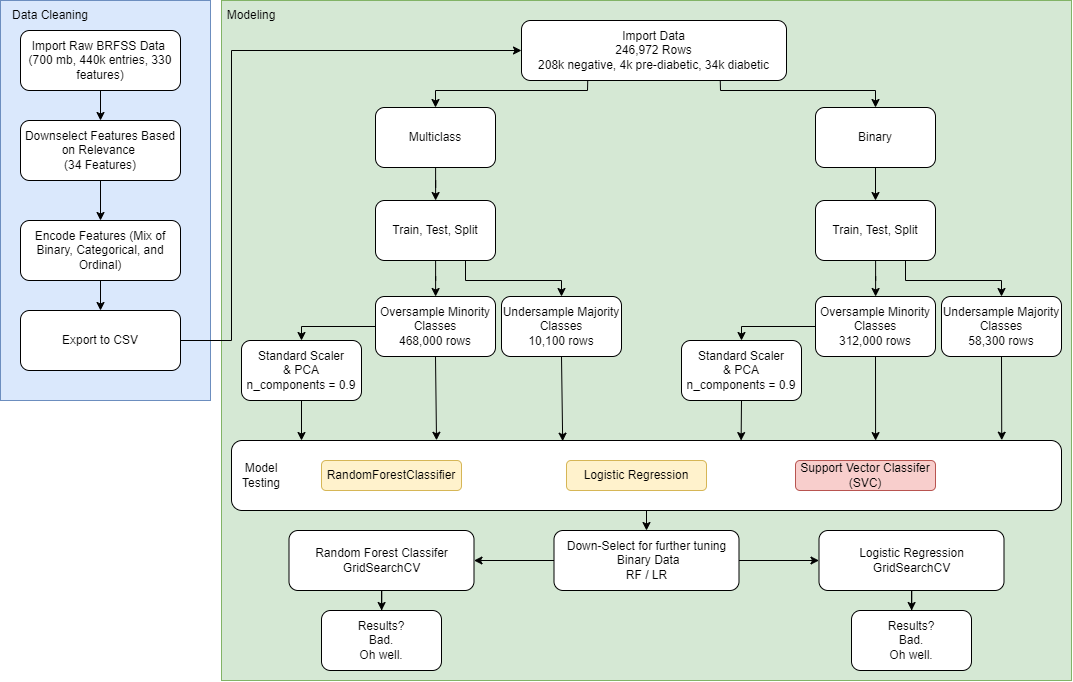

The diagram above was exported from draw.io. Its source (the exported page's mxGraphModel, read from the mxfile embedded in the PNG):
<mxGraphModel dx="3183" dy="1398" grid="1" gridSize="10" guides="1" tooltips="1" connect="1" arrows="1" fold="1" page="1" pageScale="1" pageWidth="850" pageHeight="1100" math="0" shadow="0">
  <root>
    <mxCell id="0" />
    <mxCell id="1" parent="0" />
    <mxCell id="2fvg3ockp_e8WgSGMWj1-5" value="" style="rounded=0;whiteSpace=wrap;html=1;fillColor=#d5e8d4;strokeColor=#82b366;movable=0;resizable=0;rotatable=0;deletable=0;editable=0;locked=1;connectable=0;" vertex="1" parent="1">
      <mxGeometry x="10" y="110" width="850" height="680" as="geometry" />
    </mxCell>
    <mxCell id="2fvg3ockp_e8WgSGMWj1-4" value="" style="rounded=0;whiteSpace=wrap;html=1;fillColor=#dae8fc;strokeColor=#6c8ebf;movable=1;resizable=1;rotatable=1;deletable=1;editable=1;locked=0;connectable=1;" vertex="1" parent="1">
      <mxGeometry x="-211" y="110" width="210" height="400" as="geometry" />
    </mxCell>
    <mxCell id="2fvg3ockp_e8WgSGMWj1-3" value="Data Cleaning" style="text;html=1;strokeColor=none;fillColor=none;align=center;verticalAlign=middle;whiteSpace=wrap;rounded=0;" vertex="1" parent="1">
      <mxGeometry x="-211" y="110" width="100" height="30" as="geometry" />
    </mxCell>
    <mxCell id="2fvg3ockp_e8WgSGMWj1-6" value="Modeling" style="text;html=1;strokeColor=none;fillColor=none;align=center;verticalAlign=middle;whiteSpace=wrap;rounded=0;" vertex="1" parent="1">
      <mxGeometry x="10" y="110" width="60" height="30" as="geometry" />
    </mxCell>
    <mxCell id="2fvg3ockp_e8WgSGMWj1-9" value="" style="edgeStyle=orthogonalEdgeStyle;rounded=0;orthogonalLoop=1;jettySize=auto;html=1;" edge="1" parent="1" source="2fvg3ockp_e8WgSGMWj1-7" target="2fvg3ockp_e8WgSGMWj1-8">
      <mxGeometry relative="1" as="geometry" />
    </mxCell>
    <mxCell id="2fvg3ockp_e8WgSGMWj1-7" value="Import Raw BRFSS Data&amp;nbsp;&lt;br&gt;(700 mb, 440k entries, 330 features)" style="rounded=1;whiteSpace=wrap;html=1;" vertex="1" parent="1">
      <mxGeometry x="-191" y="140" width="160" height="60" as="geometry" />
    </mxCell>
    <mxCell id="2fvg3ockp_e8WgSGMWj1-13" value="" style="edgeStyle=orthogonalEdgeStyle;rounded=0;orthogonalLoop=1;jettySize=auto;html=1;" edge="1" parent="1" source="2fvg3ockp_e8WgSGMWj1-8" target="2fvg3ockp_e8WgSGMWj1-12">
      <mxGeometry relative="1" as="geometry" />
    </mxCell>
    <mxCell id="2fvg3ockp_e8WgSGMWj1-8" value="Downselect Features Based on Relevance&amp;nbsp;&lt;br&gt;(34 Features)" style="rounded=1;whiteSpace=wrap;html=1;" vertex="1" parent="1">
      <mxGeometry x="-191" y="230" width="160" height="60" as="geometry" />
    </mxCell>
    <mxCell id="2fvg3ockp_e8WgSGMWj1-15" value="" style="edgeStyle=orthogonalEdgeStyle;rounded=0;orthogonalLoop=1;jettySize=auto;html=1;" edge="1" parent="1" source="2fvg3ockp_e8WgSGMWj1-12" target="2fvg3ockp_e8WgSGMWj1-14">
      <mxGeometry relative="1" as="geometry" />
    </mxCell>
    <mxCell id="2fvg3ockp_e8WgSGMWj1-12" value="Encode Features (Mix of Binary, Categorical, and Ordinal)" style="rounded=1;whiteSpace=wrap;html=1;" vertex="1" parent="1">
      <mxGeometry x="-191" y="330" width="160" height="60" as="geometry" />
    </mxCell>
    <mxCell id="2fvg3ockp_e8WgSGMWj1-14" value="Export to CSV" style="rounded=1;whiteSpace=wrap;html=1;" vertex="1" parent="1">
      <mxGeometry x="-191" y="420" width="160" height="60" as="geometry" />
    </mxCell>
    <mxCell id="2fvg3ockp_e8WgSGMWj1-16" value="" style="endArrow=classic;html=1;rounded=0;exitX=1;exitY=0.5;exitDx=0;exitDy=0;entryX=0;entryY=0.5;entryDx=0;entryDy=0;" edge="1" parent="1" source="2fvg3ockp_e8WgSGMWj1-14" target="2fvg3ockp_e8WgSGMWj1-17">
      <mxGeometry width="50" height="50" relative="1" as="geometry">
        <mxPoint x="370" y="340" as="sourcePoint" />
        <mxPoint x="60" y="160" as="targetPoint" />
        <Array as="points">
          <mxPoint x="20" y="450" />
          <mxPoint x="20" y="160" />
        </Array>
      </mxGeometry>
    </mxCell>
    <mxCell id="2fvg3ockp_e8WgSGMWj1-17" value="Import Data&lt;br&gt;246,972 Rows&lt;br&gt;208k negative, 4k pre-diabetic, 34k diabetic" style="rounded=1;whiteSpace=wrap;html=1;" vertex="1" parent="1">
      <mxGeometry x="310" y="130" width="265" height="60" as="geometry" />
    </mxCell>
    <mxCell id="2fvg3ockp_e8WgSGMWj1-31" value="" style="edgeStyle=orthogonalEdgeStyle;rounded=0;orthogonalLoop=1;jettySize=auto;html=1;" edge="1" parent="1" source="2fvg3ockp_e8WgSGMWj1-19" target="2fvg3ockp_e8WgSGMWj1-30">
      <mxGeometry relative="1" as="geometry" />
    </mxCell>
    <mxCell id="2fvg3ockp_e8WgSGMWj1-19" value="Multiclass" style="rounded=1;whiteSpace=wrap;html=1;" vertex="1" parent="1">
      <mxGeometry x="164" y="217" width="120" height="60" as="geometry" />
    </mxCell>
    <mxCell id="2fvg3ockp_e8WgSGMWj1-20" value="Binary" style="rounded=1;whiteSpace=wrap;html=1;" vertex="1" parent="1">
      <mxGeometry x="604" y="217" width="120" height="60" as="geometry" />
    </mxCell>
    <mxCell id="2fvg3ockp_e8WgSGMWj1-22" value="Oversample Minority Classes&lt;br&gt;468,000 rows" style="rounded=1;whiteSpace=wrap;html=1;" vertex="1" parent="1">
      <mxGeometry x="164" y="406" width="120" height="60" as="geometry" />
    </mxCell>
    <mxCell id="2fvg3ockp_e8WgSGMWj1-23" value="Undersample Majority Classes&lt;br&gt;10,100 rows" style="rounded=1;whiteSpace=wrap;html=1;" vertex="1" parent="1">
      <mxGeometry x="290" y="406" width="120" height="60" as="geometry" />
    </mxCell>
    <mxCell id="2fvg3ockp_e8WgSGMWj1-44" value="" style="edgeStyle=orthogonalEdgeStyle;rounded=0;orthogonalLoop=1;jettySize=auto;html=1;" edge="1" parent="1" source="2fvg3ockp_e8WgSGMWj1-26" target="2fvg3ockp_e8WgSGMWj1-27">
      <mxGeometry relative="1" as="geometry" />
    </mxCell>
    <mxCell id="2fvg3ockp_e8WgSGMWj1-26" value="Train, Test, Split" style="rounded=1;whiteSpace=wrap;html=1;" vertex="1" parent="1">
      <mxGeometry x="604" y="310" width="120" height="60" as="geometry" />
    </mxCell>
    <mxCell id="2fvg3ockp_e8WgSGMWj1-27" value="Oversample Minority Classes&lt;br style=&quot;border-color: var(--border-color);&quot;&gt;312,000 rows" style="rounded=1;whiteSpace=wrap;html=1;" vertex="1" parent="1">
      <mxGeometry x="604" y="406" width="120" height="60" as="geometry" />
    </mxCell>
    <mxCell id="2fvg3ockp_e8WgSGMWj1-28" value="Undersample Majority Classes&lt;br style=&quot;border-color: var(--border-color);&quot;&gt;58,300 rows" style="rounded=1;whiteSpace=wrap;html=1;" vertex="1" parent="1">
      <mxGeometry x="730" y="406" width="120" height="60" as="geometry" />
    </mxCell>
    <mxCell id="2fvg3ockp_e8WgSGMWj1-42" value="" style="edgeStyle=orthogonalEdgeStyle;rounded=0;orthogonalLoop=1;jettySize=auto;html=1;" edge="1" parent="1" source="2fvg3ockp_e8WgSGMWj1-30" target="2fvg3ockp_e8WgSGMWj1-22">
      <mxGeometry relative="1" as="geometry" />
    </mxCell>
    <mxCell id="2fvg3ockp_e8WgSGMWj1-30" value="Train, Test, Split" style="rounded=1;whiteSpace=wrap;html=1;" vertex="1" parent="1">
      <mxGeometry x="164" y="310" width="120" height="60" as="geometry" />
    </mxCell>
    <mxCell id="2fvg3ockp_e8WgSGMWj1-33" value="" style="endArrow=classic;html=1;rounded=0;exitX=0.5;exitY=1;exitDx=0;exitDy=0;" edge="1" parent="1" source="2fvg3ockp_e8WgSGMWj1-20" target="2fvg3ockp_e8WgSGMWj1-26">
      <mxGeometry width="50" height="50" relative="1" as="geometry">
        <mxPoint x="448" y="510" as="sourcePoint" />
        <mxPoint x="498" y="460" as="targetPoint" />
      </mxGeometry>
    </mxCell>
    <mxCell id="2fvg3ockp_e8WgSGMWj1-34" value="Standard Scaler&lt;br&gt;&amp;amp; PCA&lt;br style=&quot;border-color: var(--border-color);&quot;&gt;n_components = 0.9" style="rounded=1;whiteSpace=wrap;html=1;" vertex="1" parent="1">
      <mxGeometry x="30" y="450" width="120" height="60" as="geometry" />
    </mxCell>
    <mxCell id="2fvg3ockp_e8WgSGMWj1-38" value="Standard Scaler&lt;br&gt;&amp;amp; PCA&lt;br&gt;n_components = 0.9" style="rounded=1;whiteSpace=wrap;html=1;" vertex="1" parent="1">
      <mxGeometry x="470" y="450" width="120" height="60" as="geometry" />
    </mxCell>
    <mxCell id="2fvg3ockp_e8WgSGMWj1-40" value="" style="endArrow=classic;html=1;rounded=0;exitX=0;exitY=0.5;exitDx=0;exitDy=0;entryX=0.5;entryY=0;entryDx=0;entryDy=0;" edge="1" parent="1" source="2fvg3ockp_e8WgSGMWj1-22" target="2fvg3ockp_e8WgSGMWj1-34">
      <mxGeometry width="50" height="50" relative="1" as="geometry">
        <mxPoint x="370" y="590" as="sourcePoint" />
        <mxPoint x="420" y="540" as="targetPoint" />
        <Array as="points">
          <mxPoint x="90" y="436" />
        </Array>
      </mxGeometry>
    </mxCell>
    <mxCell id="2fvg3ockp_e8WgSGMWj1-41" value="" style="endArrow=classic;html=1;rounded=0;exitX=0;exitY=0.5;exitDx=0;exitDy=0;entryX=0.5;entryY=0;entryDx=0;entryDy=0;" edge="1" parent="1" source="2fvg3ockp_e8WgSGMWj1-27" target="2fvg3ockp_e8WgSGMWj1-38">
      <mxGeometry width="50" height="50" relative="1" as="geometry">
        <mxPoint x="370" y="590" as="sourcePoint" />
        <mxPoint x="420" y="540" as="targetPoint" />
        <Array as="points">
          <mxPoint x="530" y="436" />
        </Array>
      </mxGeometry>
    </mxCell>
    <mxCell id="2fvg3ockp_e8WgSGMWj1-43" value="" style="endArrow=classic;html=1;rounded=0;exitX=0.75;exitY=1;exitDx=0;exitDy=0;entryX=0.5;entryY=0;entryDx=0;entryDy=0;" edge="1" parent="1" source="2fvg3ockp_e8WgSGMWj1-30" target="2fvg3ockp_e8WgSGMWj1-23">
      <mxGeometry width="50" height="50" relative="1" as="geometry">
        <mxPoint x="370" y="590" as="sourcePoint" />
        <mxPoint x="420" y="540" as="targetPoint" />
        <Array as="points">
          <mxPoint x="254" y="390" />
          <mxPoint x="350" y="390" />
        </Array>
      </mxGeometry>
    </mxCell>
    <mxCell id="2fvg3ockp_e8WgSGMWj1-45" value="" style="endArrow=classic;html=1;rounded=0;exitX=0.75;exitY=1;exitDx=0;exitDy=0;entryX=0.5;entryY=0;entryDx=0;entryDy=0;" edge="1" parent="1" source="2fvg3ockp_e8WgSGMWj1-26" target="2fvg3ockp_e8WgSGMWj1-28">
      <mxGeometry width="50" height="50" relative="1" as="geometry">
        <mxPoint x="370" y="590" as="sourcePoint" />
        <mxPoint x="420" y="540" as="targetPoint" />
        <Array as="points">
          <mxPoint x="694" y="390" />
          <mxPoint x="790" y="390" />
        </Array>
      </mxGeometry>
    </mxCell>
    <mxCell id="2fvg3ockp_e8WgSGMWj1-46" value="" style="rounded=1;whiteSpace=wrap;html=1;" vertex="1" parent="1">
      <mxGeometry x="20" y="550" width="830" height="70" as="geometry" />
    </mxCell>
    <mxCell id="2fvg3ockp_e8WgSGMWj1-47" value="Model Testing" style="text;html=1;strokeColor=none;fillColor=none;align=center;verticalAlign=middle;whiteSpace=wrap;rounded=0;" vertex="1" parent="1">
      <mxGeometry x="20" y="570" width="60" height="30" as="geometry" />
    </mxCell>
    <mxCell id="2fvg3ockp_e8WgSGMWj1-49" value="" style="endArrow=classic;html=1;rounded=0;exitX=0.5;exitY=1;exitDx=0;exitDy=0;" edge="1" parent="1" source="2fvg3ockp_e8WgSGMWj1-34">
      <mxGeometry width="50" height="50" relative="1" as="geometry">
        <mxPoint x="110" y="600" as="sourcePoint" />
        <mxPoint x="90" y="550" as="targetPoint" />
      </mxGeometry>
    </mxCell>
    <mxCell id="2fvg3ockp_e8WgSGMWj1-51" value="" style="endArrow=classic;html=1;rounded=0;exitX=0.5;exitY=1;exitDx=0;exitDy=0;entryX=0.247;entryY=-0.003;entryDx=0;entryDy=0;entryPerimeter=0;" edge="1" parent="1" source="2fvg3ockp_e8WgSGMWj1-22" target="2fvg3ockp_e8WgSGMWj1-46">
      <mxGeometry width="50" height="50" relative="1" as="geometry">
        <mxPoint x="210" y="570" as="sourcePoint" />
        <mxPoint x="260" y="520" as="targetPoint" />
      </mxGeometry>
    </mxCell>
    <mxCell id="2fvg3ockp_e8WgSGMWj1-52" value="" style="endArrow=classic;html=1;rounded=0;exitX=0.5;exitY=1;exitDx=0;exitDy=0;entryX=0.399;entryY=0.01;entryDx=0;entryDy=0;entryPerimeter=0;" edge="1" parent="1" source="2fvg3ockp_e8WgSGMWj1-23" target="2fvg3ockp_e8WgSGMWj1-46">
      <mxGeometry width="50" height="50" relative="1" as="geometry">
        <mxPoint x="310" y="570" as="sourcePoint" />
        <mxPoint x="360" y="520" as="targetPoint" />
      </mxGeometry>
    </mxCell>
    <mxCell id="2fvg3ockp_e8WgSGMWj1-53" value="" style="endArrow=classic;html=1;rounded=0;exitX=0.5;exitY=1;exitDx=0;exitDy=0;entryX=0.614;entryY=0.001;entryDx=0;entryDy=0;entryPerimeter=0;" edge="1" parent="1" source="2fvg3ockp_e8WgSGMWj1-38" target="2fvg3ockp_e8WgSGMWj1-46">
      <mxGeometry width="50" height="50" relative="1" as="geometry">
        <mxPoint x="550" y="560" as="sourcePoint" />
        <mxPoint x="600" y="510" as="targetPoint" />
      </mxGeometry>
    </mxCell>
    <mxCell id="2fvg3ockp_e8WgSGMWj1-54" value="" style="endArrow=classic;html=1;rounded=0;exitX=0.5;exitY=1;exitDx=0;exitDy=0;entryX=0.776;entryY=0.001;entryDx=0;entryDy=0;entryPerimeter=0;" edge="1" parent="1" source="2fvg3ockp_e8WgSGMWj1-27" target="2fvg3ockp_e8WgSGMWj1-46">
      <mxGeometry width="50" height="50" relative="1" as="geometry">
        <mxPoint x="550" y="560" as="sourcePoint" />
        <mxPoint x="600" y="510" as="targetPoint" />
      </mxGeometry>
    </mxCell>
    <mxCell id="2fvg3ockp_e8WgSGMWj1-55" value="" style="endArrow=classic;html=1;rounded=0;exitX=0.5;exitY=1;exitDx=0;exitDy=0;entryX=0.928;entryY=-0.004;entryDx=0;entryDy=0;entryPerimeter=0;" edge="1" parent="1" source="2fvg3ockp_e8WgSGMWj1-28" target="2fvg3ockp_e8WgSGMWj1-46">
      <mxGeometry width="50" height="50" relative="1" as="geometry">
        <mxPoint x="620" y="560" as="sourcePoint" />
        <mxPoint x="670" y="510" as="targetPoint" />
      </mxGeometry>
    </mxCell>
    <mxCell id="2fvg3ockp_e8WgSGMWj1-56" value="RandomForestClassifier" style="rounded=1;whiteSpace=wrap;html=1;fillColor=#fff2cc;strokeColor=#d6b656;" vertex="1" parent="1">
      <mxGeometry x="110" y="570" width="140" height="30" as="geometry" />
    </mxCell>
    <mxCell id="2fvg3ockp_e8WgSGMWj1-58" value="Logistic Regression" style="rounded=1;whiteSpace=wrap;html=1;fillColor=#fff2cc;strokeColor=#d6b656;" vertex="1" parent="1">
      <mxGeometry x="355" y="570" width="140" height="30" as="geometry" />
    </mxCell>
    <mxCell id="2fvg3ockp_e8WgSGMWj1-59" value="Support Vector Classifer (SVC)" style="rounded=1;whiteSpace=wrap;html=1;fillColor=#f8cecc;strokeColor=#b85450;" vertex="1" parent="1">
      <mxGeometry x="584" y="570" width="140" height="30" as="geometry" />
    </mxCell>
    <mxCell id="2fvg3ockp_e8WgSGMWj1-63" value="" style="edgeStyle=orthogonalEdgeStyle;rounded=0;orthogonalLoop=1;jettySize=auto;html=1;" edge="1" parent="1" source="2fvg3ockp_e8WgSGMWj1-60" target="2fvg3ockp_e8WgSGMWj1-62">
      <mxGeometry relative="1" as="geometry" />
    </mxCell>
    <mxCell id="2fvg3ockp_e8WgSGMWj1-65" value="" style="edgeStyle=orthogonalEdgeStyle;rounded=0;orthogonalLoop=1;jettySize=auto;html=1;" edge="1" parent="1" source="2fvg3ockp_e8WgSGMWj1-60" target="2fvg3ockp_e8WgSGMWj1-64">
      <mxGeometry relative="1" as="geometry" />
    </mxCell>
    <mxCell id="2fvg3ockp_e8WgSGMWj1-60" value="Down-Select&amp;nbsp;for further tuning&lt;br&gt;&amp;nbsp;Binary Data&lt;br&gt;RF / LR" style="rounded=1;whiteSpace=wrap;html=1;" vertex="1" parent="1">
      <mxGeometry x="342.5" y="640" width="185" height="60" as="geometry" />
    </mxCell>
    <mxCell id="2fvg3ockp_e8WgSGMWj1-61" value="" style="endArrow=classic;html=1;rounded=0;exitX=0.5;exitY=1;exitDx=0;exitDy=0;" edge="1" parent="1" source="2fvg3ockp_e8WgSGMWj1-46" target="2fvg3ockp_e8WgSGMWj1-60">
      <mxGeometry width="50" height="50" relative="1" as="geometry">
        <mxPoint x="430" y="610" as="sourcePoint" />
        <mxPoint x="480" y="560" as="targetPoint" />
      </mxGeometry>
    </mxCell>
    <mxCell id="2fvg3ockp_e8WgSGMWj1-69" value="" style="edgeStyle=orthogonalEdgeStyle;rounded=0;orthogonalLoop=1;jettySize=auto;html=1;" edge="1" parent="1" source="2fvg3ockp_e8WgSGMWj1-62" target="2fvg3ockp_e8WgSGMWj1-68">
      <mxGeometry relative="1" as="geometry" />
    </mxCell>
    <mxCell id="2fvg3ockp_e8WgSGMWj1-62" value="Logistic Regression&lt;br&gt;GridSearchCV" style="rounded=1;whiteSpace=wrap;html=1;" vertex="1" parent="1">
      <mxGeometry x="607.5" y="640" width="185" height="60" as="geometry" />
    </mxCell>
    <mxCell id="2fvg3ockp_e8WgSGMWj1-67" value="" style="edgeStyle=orthogonalEdgeStyle;rounded=0;orthogonalLoop=1;jettySize=auto;html=1;" edge="1" parent="1" source="2fvg3ockp_e8WgSGMWj1-64" target="2fvg3ockp_e8WgSGMWj1-66">
      <mxGeometry relative="1" as="geometry" />
    </mxCell>
    <mxCell id="2fvg3ockp_e8WgSGMWj1-64" value="Random Forest Classifer&lt;br&gt;GridSearchCV" style="rounded=1;whiteSpace=wrap;html=1;" vertex="1" parent="1">
      <mxGeometry x="77.5" y="640" width="185" height="60" as="geometry" />
    </mxCell>
    <mxCell id="2fvg3ockp_e8WgSGMWj1-66" value="Results?&lt;br&gt;Bad.&lt;br&gt;Oh well." style="whiteSpace=wrap;html=1;rounded=1;" vertex="1" parent="1">
      <mxGeometry x="110" y="720" width="120" height="60" as="geometry" />
    </mxCell>
    <mxCell id="2fvg3ockp_e8WgSGMWj1-68" value="Results?&lt;br&gt;Bad.&lt;br&gt;Oh well." style="whiteSpace=wrap;html=1;rounded=1;" vertex="1" parent="1">
      <mxGeometry x="640" y="720" width="120" height="60" as="geometry" />
    </mxCell>
    <mxCell id="2fvg3ockp_e8WgSGMWj1-70" value="" style="endArrow=classic;html=1;rounded=0;exitX=0.75;exitY=1;exitDx=0;exitDy=0;entryX=0.5;entryY=0;entryDx=0;entryDy=0;" edge="1" parent="1" source="2fvg3ockp_e8WgSGMWj1-17" target="2fvg3ockp_e8WgSGMWj1-20">
      <mxGeometry width="50" height="50" relative="1" as="geometry">
        <mxPoint x="310" y="560" as="sourcePoint" />
        <mxPoint x="360" y="510" as="targetPoint" />
        <Array as="points">
          <mxPoint x="509" y="200" />
          <mxPoint x="664" y="200" />
        </Array>
      </mxGeometry>
    </mxCell>
    <mxCell id="2fvg3ockp_e8WgSGMWj1-71" value="" style="endArrow=classic;html=1;rounded=0;exitX=0.25;exitY=1;exitDx=0;exitDy=0;entryX=0.5;entryY=0;entryDx=0;entryDy=0;" edge="1" parent="1" source="2fvg3ockp_e8WgSGMWj1-17" target="2fvg3ockp_e8WgSGMWj1-19">
      <mxGeometry width="50" height="50" relative="1" as="geometry">
        <mxPoint x="390" y="270" as="sourcePoint" />
        <mxPoint x="440" y="220" as="targetPoint" />
        <Array as="points">
          <mxPoint x="376" y="200" />
          <mxPoint x="224" y="200" />
        </Array>
      </mxGeometry>
    </mxCell>
  </root>
</mxGraphModel>